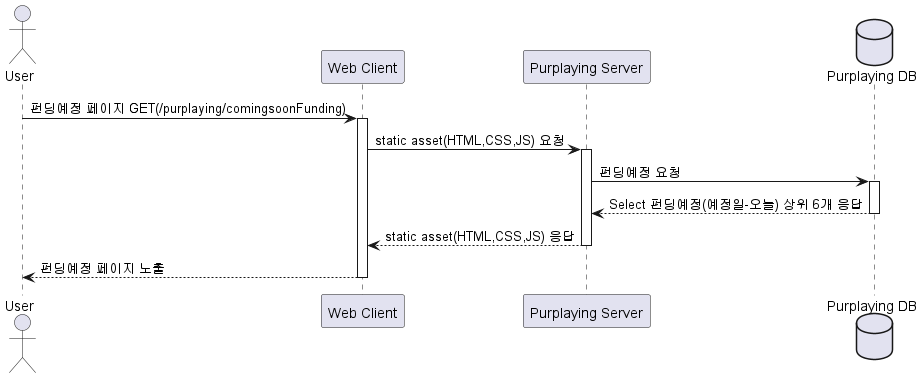

The diagram above was rendered by PlantUML. Its source (embedded in the PNG):
@startuml
actor User
participant "Web Client" as C
participant "Purplaying Server" as S
database "Purplaying DB" as D

User -> C : 펀딩예정 페이지 GET(/purplaying/comingsoonFunding)
activate C
C -> S : static asset(HTML,CSS,JS) 요청
activate S
S -> D : 펀딩예정 요청
activate D
D --> S : Select 펀딩예정(예정일-오늘) 상위 6개 응답
deactivate D
S --> C : static asset(HTML,CSS,JS) 응답
deactivate S
C --> User : 펀딩예정 페이지 노출
deactivate C

@enduml